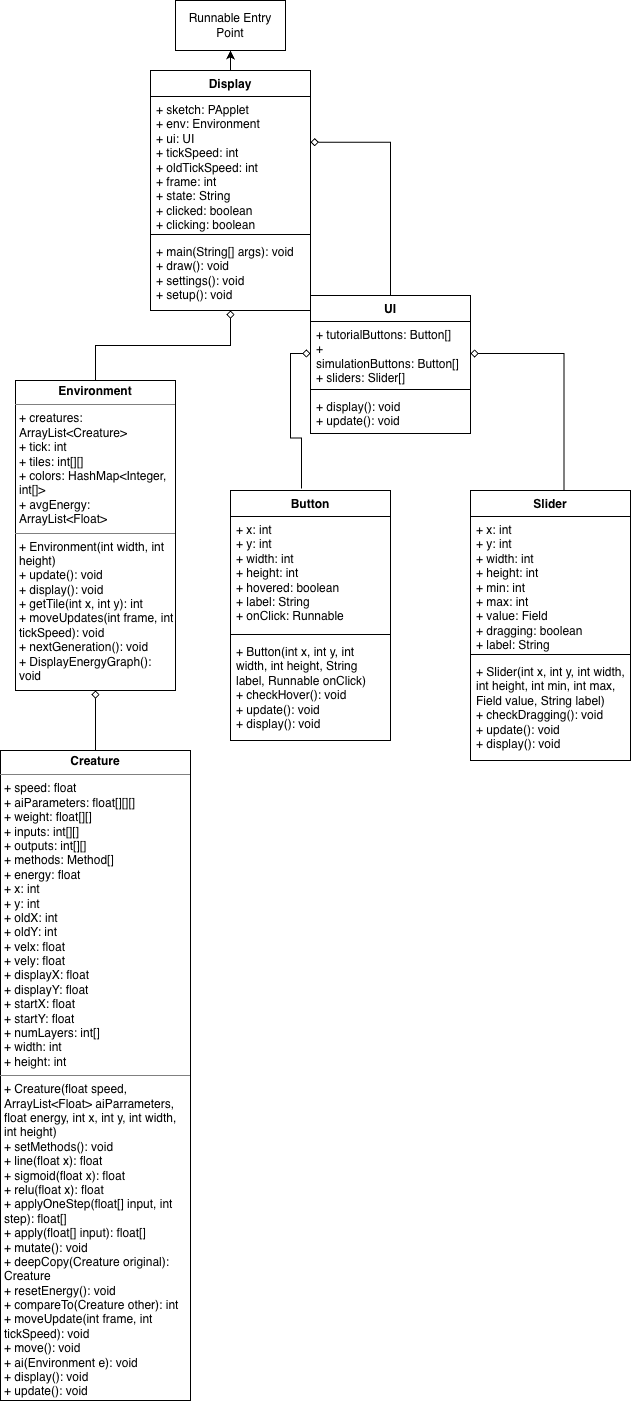

The diagram above was exported from draw.io. Its source (the exported page's mxGraphModel, read from the mxfile embedded in the PNG):
<mxGraphModel dx="607" dy="888" grid="1" gridSize="10" guides="1" tooltips="1" connect="1" arrows="1" fold="1" page="1" pageScale="1" pageWidth="1600" pageHeight="1700" math="0" shadow="0">
  <root>
    <mxCell id="0" />
    <mxCell id="1" parent="0" />
    <mxCell id="pIJfosVu2E7inQYSACC4-1" parent="1" style="html=1;whiteSpace=wrap;" value="Runnable Entry Point" vertex="1">
      <mxGeometry height="50" width="110" x="615" y="50" as="geometry" />
    </mxCell>
    <mxCell id="pIJfosVu2E7inQYSACC4-16" edge="1" parent="1" source="pIJfosVu2E7inQYSACC4-2" style="edgeStyle=orthogonalEdgeStyle;rounded=0;orthogonalLoop=1;jettySize=auto;html=1;exitX=0.5;exitY=0;exitDx=0;exitDy=0;endArrow=diamond;endFill=0;" target="pIJfosVu2E7inQYSACC4-18">
      <mxGeometry relative="1" as="geometry">
        <mxPoint x="670" y="260" as="targetPoint" />
      </mxGeometry>
    </mxCell>
    <mxCell id="pIJfosVu2E7inQYSACC4-2" parent="1" style="verticalAlign=top;align=left;overflow=fill;html=1;whiteSpace=wrap;" value="&lt;p style=&quot;margin:0px;margin-top:4px;text-align:center;&quot;&gt;&lt;b&gt;Environment&lt;/b&gt;&lt;/p&gt;&lt;hr size=&quot;1&quot; style=&quot;border-style:solid;&quot;&gt;&lt;p style=&quot;margin:0px;margin-left:4px;&quot;&gt;+ creatures: ArrayList&amp;lt;Creature&amp;gt;&lt;/p&gt;&lt;p style=&quot;margin:0px;margin-left:4px;&quot;&gt;+ tick: int&lt;/p&gt;&lt;p style=&quot;margin:0px;margin-left:4px;&quot;&gt;+ tiles: int[][]&lt;/p&gt;&lt;p style=&quot;margin:0px;margin-left:4px;&quot;&gt;+ colors: HashMap&amp;lt;Integer, int[]&amp;gt;&lt;/p&gt;&lt;p style=&quot;margin:0px;margin-left:4px;&quot;&gt;+ avgEnergy: ArrayList&amp;lt;Float&amp;gt;&lt;/p&gt;&lt;hr size=&quot;1&quot; style=&quot;border-style:solid;&quot;&gt;&lt;p style=&quot;margin:0px;margin-left:4px;&quot;&gt;+ Environment(int width, int height)&lt;/p&gt;&lt;p style=&quot;margin:0px;margin-left:4px;&quot;&gt;+ update(): void&lt;/p&gt;&lt;p style=&quot;margin:0px;margin-left:4px;&quot;&gt;+ display(): void&lt;/p&gt;&lt;p style=&quot;margin:0px;margin-left:4px;&quot;&gt;+ getTile(int x, int y): int&lt;/p&gt;&lt;p style=&quot;margin:0px;margin-left:4px;&quot;&gt;+ moveUpdates(int frame, int tickSpeed): void&lt;/p&gt;&lt;p style=&quot;margin:0px;margin-left:4px;&quot;&gt;+ nextGeneration(): void&lt;/p&gt;&lt;p style=&quot;margin:0px;margin-left:4px;&quot;&gt;+ DisplayEnergyGraph(): void&lt;/p&gt;" vertex="1">
      <mxGeometry height="310" width="160" x="455" y="430" as="geometry" />
    </mxCell>
    <mxCell id="pIJfosVu2E7inQYSACC4-17" edge="1" parent="1" source="pIJfosVu2E7inQYSACC4-3" style="edgeStyle=orthogonalEdgeStyle;rounded=0;orthogonalLoop=1;jettySize=auto;html=1;exitX=0.5;exitY=0;exitDx=0;exitDy=0;endArrow=diamond;endFill=0;" target="pIJfosVu2E7inQYSACC4-2">
      <mxGeometry relative="1" as="geometry" />
    </mxCell>
    <mxCell id="pIJfosVu2E7inQYSACC4-3" parent="1" style="verticalAlign=top;align=left;overflow=fill;html=1;whiteSpace=wrap;" value="&lt;p style=&quot;margin:0px;margin-top:4px;text-align:center;&quot;&gt;&lt;b&gt;Creature&lt;/b&gt;&lt;/p&gt;&lt;hr size=&quot;1&quot; style=&quot;border-style:solid;&quot;&gt;&lt;p style=&quot;margin:0px;margin-left:4px;&quot;&gt;+ speed: float&lt;/p&gt;&lt;p style=&quot;margin:0px;margin-left:4px;&quot;&gt;+ aiParameters: float[][][]&lt;/p&gt;&lt;p style=&quot;margin:0px;margin-left:4px;&quot;&gt;+ weight: float[][]&lt;/p&gt;&lt;p style=&quot;margin:0px;margin-left:4px;&quot;&gt;+ inputs: int[][]&lt;/p&gt;&lt;p style=&quot;margin:0px;margin-left:4px;&quot;&gt;+ outputs: int[][]&lt;/p&gt;&lt;p style=&quot;margin:0px;margin-left:4px;&quot;&gt;+ methods: Method[]&lt;/p&gt;&lt;p style=&quot;margin:0px;margin-left:4px;&quot;&gt;+ energy: float&lt;/p&gt;&lt;p style=&quot;margin:0px;margin-left:4px;&quot;&gt;+ x: int&lt;/p&gt;&lt;p style=&quot;margin:0px;margin-left:4px;&quot;&gt;+ y: int&lt;/p&gt;&lt;p style=&quot;margin:0px;margin-left:4px;&quot;&gt;+ oldX: int&lt;/p&gt;&lt;p style=&quot;margin:0px;margin-left:4px;&quot;&gt;+ oldY: int&lt;/p&gt;&lt;p style=&quot;margin:0px;margin-left:4px;&quot;&gt;+ velx: float&lt;/p&gt;&lt;p style=&quot;margin:0px;margin-left:4px;&quot;&gt;+ vely: float&lt;/p&gt;&lt;p style=&quot;margin:0px;margin-left:4px;&quot;&gt;+ displayX: float&lt;/p&gt;&lt;p style=&quot;margin:0px;margin-left:4px;&quot;&gt;+ displayY: float&lt;/p&gt;&lt;p style=&quot;margin:0px;margin-left:4px;&quot;&gt;+ startX: float&lt;/p&gt;&lt;p style=&quot;margin:0px;margin-left:4px;&quot;&gt;+ startY: float&lt;/p&gt;&lt;p style=&quot;margin:0px;margin-left:4px;&quot;&gt;+ numLayers: int[]&lt;/p&gt;&lt;p style=&quot;margin:0px;margin-left:4px;&quot;&gt;+ width: int&lt;/p&gt;&lt;p style=&quot;margin:0px;margin-left:4px;&quot;&gt;+ height: int&lt;/p&gt;&lt;hr size=&quot;1&quot; style=&quot;border-style:solid;&quot;&gt;&lt;p style=&quot;margin:0px;margin-left:4px;&quot;&gt;+ Creature(float speed, ArrayList&amp;lt;Float&amp;gt; aiParrameters, float energy, int x, int y, int width, int height)&lt;/p&gt;&lt;p style=&quot;margin:0px;margin-left:4px;&quot;&gt;+ setMethods(): void&lt;/p&gt;&lt;p style=&quot;margin:0px;margin-left:4px;&quot;&gt;+ line(float x): float&lt;/p&gt;&lt;p style=&quot;margin:0px;margin-left:4px;&quot;&gt;+ sigmoid(float x): float&lt;/p&gt;&lt;p style=&quot;margin:0px;margin-left:4px;&quot;&gt;+ relu(float x): float&lt;/p&gt;&lt;p style=&quot;margin:0px;margin-left:4px;&quot;&gt;+ applyOneStep(float[] input, int step): float[]&lt;/p&gt;&lt;p style=&quot;margin:0px;margin-left:4px;&quot;&gt;+ apply(float[] input): float[]&lt;/p&gt;&lt;p style=&quot;margin:0px;margin-left:4px;&quot;&gt;+ mutate(): void&lt;/p&gt;&lt;p style=&quot;margin:0px;margin-left:4px;&quot;&gt;+ deepCopy(Creature original): Creature&lt;/p&gt;&lt;p style=&quot;margin:0px;margin-left:4px;&quot;&gt;+ resetEnergy(): void&lt;/p&gt;&lt;p style=&quot;margin:0px;margin-left:4px;&quot;&gt;+ compareTo(Creature other): int&lt;/p&gt;&lt;p style=&quot;margin:0px;margin-left:4px;&quot;&gt;+ moveUpdate(int frame, int tickSpeed): void&lt;/p&gt;&lt;p style=&quot;margin:0px;margin-left:4px;&quot;&gt;+ move(): void&lt;/p&gt;&lt;p style=&quot;margin:0px;margin-left:4px;&quot;&gt;+ ai(Environment e): void&lt;/p&gt;&lt;p style=&quot;margin:0px;margin-left:4px;&quot;&gt;+ display(): void&lt;br&gt;+ update(): void&lt;/p&gt;" vertex="1">
      <mxGeometry height="650" width="190" x="440" y="800" as="geometry" />
    </mxCell>
    <mxCell id="pIJfosVu2E7inQYSACC4-18" parent="1" style="swimlane;fontStyle=1;align=center;verticalAlign=top;childLayout=stackLayout;horizontal=1;startSize=26;horizontalStack=0;resizeParent=1;resizeParentMax=0;resizeLast=0;collapsible=1;marginBottom=0;whiteSpace=wrap;html=1;" value="Display" vertex="1">
      <mxGeometry height="240" width="160" x="590" y="120" as="geometry" />
    </mxCell>
    <mxCell id="pIJfosVu2E7inQYSACC4-19" parent="pIJfosVu2E7inQYSACC4-18" style="text;strokeColor=none;fillColor=none;align=left;verticalAlign=top;spacingLeft=4;spacingRight=4;overflow=hidden;rotatable=0;points=[[0,0.5],[1,0.5]];portConstraint=eastwest;whiteSpace=wrap;html=1;" value="&lt;div&gt;+ sketch: PApplet&lt;/div&gt;+ env: Environment&lt;div&gt;+ ui: UI&lt;/div&gt;&lt;div&gt;+ tickSpeed: int&lt;/div&gt;&lt;div&gt;+ oldTickSpeed: int&lt;/div&gt;&lt;div&gt;+ frame: int&lt;/div&gt;&lt;div&gt;+ state: String&lt;/div&gt;&lt;div&gt;+ clicked: boolean&lt;/div&gt;&lt;div&gt;+ clicking: boolean&lt;/div&gt;" vertex="1">
      <mxGeometry height="134" width="160" y="26" as="geometry" />
    </mxCell>
    <mxCell id="pIJfosVu2E7inQYSACC4-20" parent="pIJfosVu2E7inQYSACC4-18" style="line;strokeWidth=1;fillColor=none;align=left;verticalAlign=middle;spacingTop=-1;spacingLeft=3;spacingRight=3;rotatable=0;labelPosition=right;points=[];portConstraint=eastwest;strokeColor=inherit;" value="" vertex="1">
      <mxGeometry height="8" width="160" y="160" as="geometry" />
    </mxCell>
    <mxCell id="pIJfosVu2E7inQYSACC4-21" parent="pIJfosVu2E7inQYSACC4-18" style="text;strokeColor=none;fillColor=none;align=left;verticalAlign=top;spacingLeft=4;spacingRight=4;overflow=hidden;rotatable=0;points=[[0,0.5],[1,0.5]];portConstraint=eastwest;whiteSpace=wrap;html=1;" value="&lt;div&gt;+ main(String[] args): void&lt;/div&gt;&lt;div&gt;+ draw(): void&lt;/div&gt;+ settings(): void&lt;div&gt;+ setup(): void&lt;/div&gt;" vertex="1">
      <mxGeometry height="72" width="160" y="168" as="geometry" />
    </mxCell>
    <mxCell id="pIJfosVu2E7inQYSACC4-22" parent="1" style="swimlane;fontStyle=1;align=center;verticalAlign=top;childLayout=stackLayout;horizontal=1;startSize=26;horizontalStack=0;resizeParent=1;resizeParentMax=0;resizeLast=0;collapsible=1;marginBottom=0;whiteSpace=wrap;html=1;" value="UI" vertex="1">
      <mxGeometry height="138" width="160" x="750" y="345" as="geometry" />
    </mxCell>
    <mxCell id="pIJfosVu2E7inQYSACC4-23" parent="pIJfosVu2E7inQYSACC4-22" style="text;strokeColor=none;fillColor=none;align=left;verticalAlign=top;spacingLeft=4;spacingRight=4;overflow=hidden;rotatable=0;points=[[0,0.5],[1,0.5]];portConstraint=eastwest;whiteSpace=wrap;html=1;" value="&lt;div&gt;+ tutorialButtons:&amp;nbsp;&lt;span style=&quot;background-color: transparent; color: light-dark(rgb(0, 0, 0), rgb(255, 255, 255));&quot;&gt;Button[]&lt;/span&gt;&lt;/div&gt;&lt;div&gt;+ simulationButtons:&amp;nbsp;&lt;span style=&quot;background-color: transparent; color: light-dark(rgb(0, 0, 0), rgb(255, 255, 255));&quot;&gt;Button[]&lt;/span&gt;&lt;/div&gt;&lt;div&gt;+ sliders:&amp;nbsp;&lt;span style=&quot;background-color: transparent; color: light-dark(rgb(0, 0, 0), rgb(255, 255, 255));&quot;&gt;Slider[]&lt;/span&gt;&lt;/div&gt;" vertex="1">
      <mxGeometry height="64" width="160" y="26" as="geometry" />
    </mxCell>
    <mxCell id="pIJfosVu2E7inQYSACC4-24" parent="pIJfosVu2E7inQYSACC4-22" style="line;strokeWidth=1;fillColor=none;align=left;verticalAlign=middle;spacingTop=-1;spacingLeft=3;spacingRight=3;rotatable=0;labelPosition=right;points=[];portConstraint=eastwest;strokeColor=inherit;" value="" vertex="1">
      <mxGeometry height="8" width="160" y="90" as="geometry" />
    </mxCell>
    <mxCell id="pIJfosVu2E7inQYSACC4-25" parent="pIJfosVu2E7inQYSACC4-22" style="text;strokeColor=none;fillColor=none;align=left;verticalAlign=top;spacingLeft=4;spacingRight=4;overflow=hidden;rotatable=0;points=[[0,0.5],[1,0.5]];portConstraint=eastwest;whiteSpace=wrap;html=1;" value="+ display(): void&lt;div&gt;+ update(): void&lt;/div&gt;" vertex="1">
      <mxGeometry height="40" width="160" y="98" as="geometry" />
    </mxCell>
    <mxCell id="pIJfosVu2E7inQYSACC4-26" edge="1" parent="1" source="pIJfosVu2E7inQYSACC4-22" style="edgeStyle=orthogonalEdgeStyle;rounded=0;orthogonalLoop=1;jettySize=auto;html=1;exitX=0.5;exitY=0;exitDx=0;exitDy=0;endArrow=diamond;endFill=0;entryX=1;entryY=0.341;entryDx=0;entryDy=0;entryPerimeter=0;" target="pIJfosVu2E7inQYSACC4-19">
      <mxGeometry relative="1" as="geometry">
        <mxPoint x="820" y="300" as="sourcePoint" />
        <mxPoint x="955" y="260" as="targetPoint" />
      </mxGeometry>
    </mxCell>
    <mxCell id="pIJfosVu2E7inQYSACC4-27" edge="1" parent="1" source="pIJfosVu2E7inQYSACC4-18" style="edgeStyle=orthogonalEdgeStyle;rounded=0;orthogonalLoop=1;jettySize=auto;html=1;exitX=0.5;exitY=0;exitDx=0;exitDy=0;endArrow=classic;endFill=1;entryX=0.5;entryY=1;entryDx=0;entryDy=0;" target="pIJfosVu2E7inQYSACC4-1">
      <mxGeometry relative="1" as="geometry">
        <mxPoint x="970" y="170" as="sourcePoint" />
        <mxPoint x="890" y="36" as="targetPoint" />
      </mxGeometry>
    </mxCell>
    <mxCell id="3Bxv_PAYDWg8WSzyWmQi-1" parent="1" style="swimlane;fontStyle=1;align=center;verticalAlign=top;childLayout=stackLayout;horizontal=1;startSize=26;horizontalStack=0;resizeParent=1;resizeParentMax=0;resizeLast=0;collapsible=1;marginBottom=0;whiteSpace=wrap;html=1;" value="Slider" vertex="1">
      <mxGeometry height="270" width="160" x="910" y="540" as="geometry" />
    </mxCell>
    <mxCell id="3Bxv_PAYDWg8WSzyWmQi-2" parent="3Bxv_PAYDWg8WSzyWmQi-1" style="text;strokeColor=none;fillColor=none;align=left;verticalAlign=top;spacingLeft=4;spacingRight=4;overflow=hidden;rotatable=0;points=[[0,0.5],[1,0.5]];portConstraint=eastwest;whiteSpace=wrap;html=1;" value="+ x: int&lt;div&gt;+ y: int&lt;/div&gt;&lt;div&gt;+ width: int&lt;/div&gt;&lt;div&gt;+ height: int&lt;/div&gt;&lt;div&gt;+ min: int&lt;/div&gt;&lt;div&gt;+ max: int&lt;/div&gt;&lt;div&gt;+ value: Field&lt;/div&gt;&lt;div&gt;+ dragging: boolean&lt;/div&gt;&lt;div&gt;+ label: String&lt;/div&gt;" vertex="1">
      <mxGeometry height="134" width="160" y="26" as="geometry" />
    </mxCell>
    <mxCell id="3Bxv_PAYDWg8WSzyWmQi-3" parent="3Bxv_PAYDWg8WSzyWmQi-1" style="line;strokeWidth=1;fillColor=none;align=left;verticalAlign=middle;spacingTop=-1;spacingLeft=3;spacingRight=3;rotatable=0;labelPosition=right;points=[];portConstraint=eastwest;strokeColor=inherit;" value="" vertex="1">
      <mxGeometry height="8" width="160" y="160" as="geometry" />
    </mxCell>
    <mxCell id="3Bxv_PAYDWg8WSzyWmQi-4" parent="3Bxv_PAYDWg8WSzyWmQi-1" style="text;strokeColor=none;fillColor=none;align=left;verticalAlign=top;spacingLeft=4;spacingRight=4;overflow=hidden;rotatable=0;points=[[0,0.5],[1,0.5]];portConstraint=eastwest;whiteSpace=wrap;html=1;" value="+ Slider(int x, int y, int width, int height, int min, int max, Field value, String label)&lt;div&gt;+ checkDragging(): void&lt;/div&gt;&lt;div&gt;+ update(): void&lt;/div&gt;&lt;div&gt;+ display(): void&lt;/div&gt;" vertex="1">
      <mxGeometry height="102" width="160" y="168" as="geometry" />
    </mxCell>
    <mxCell id="3Bxv_PAYDWg8WSzyWmQi-5" parent="1" style="swimlane;fontStyle=1;align=center;verticalAlign=top;childLayout=stackLayout;horizontal=1;startSize=26;horizontalStack=0;resizeParent=1;resizeParentMax=0;resizeLast=0;collapsible=1;marginBottom=0;whiteSpace=wrap;html=1;" value="Button" vertex="1">
      <mxGeometry height="250" width="160" x="670" y="540" as="geometry" />
    </mxCell>
    <mxCell id="3Bxv_PAYDWg8WSzyWmQi-6" parent="3Bxv_PAYDWg8WSzyWmQi-5" style="text;strokeColor=none;fillColor=none;align=left;verticalAlign=top;spacingLeft=4;spacingRight=4;overflow=hidden;rotatable=0;points=[[0,0.5],[1,0.5]];portConstraint=eastwest;whiteSpace=wrap;html=1;" value="+ x: int&lt;div&gt;+ y: int&lt;/div&gt;&lt;div&gt;+ width: int&lt;/div&gt;&lt;div&gt;+ height: int&lt;/div&gt;&lt;div&gt;+ hovered: boolean&lt;/div&gt;&lt;div&gt;+ label: String&lt;/div&gt;&lt;div&gt;+ onClick: Runnable&lt;/div&gt;" vertex="1">
      <mxGeometry height="114" width="160" y="26" as="geometry" />
    </mxCell>
    <mxCell id="3Bxv_PAYDWg8WSzyWmQi-7" parent="3Bxv_PAYDWg8WSzyWmQi-5" style="line;strokeWidth=1;fillColor=none;align=left;verticalAlign=middle;spacingTop=-1;spacingLeft=3;spacingRight=3;rotatable=0;labelPosition=right;points=[];portConstraint=eastwest;strokeColor=inherit;" value="" vertex="1">
      <mxGeometry height="8" width="160" y="140" as="geometry" />
    </mxCell>
    <mxCell id="3Bxv_PAYDWg8WSzyWmQi-8" parent="3Bxv_PAYDWg8WSzyWmQi-5" style="text;strokeColor=none;fillColor=none;align=left;verticalAlign=top;spacingLeft=4;spacingRight=4;overflow=hidden;rotatable=0;points=[[0,0.5],[1,0.5]];portConstraint=eastwest;whiteSpace=wrap;html=1;" value="+ Button(int x, int y, int width, int height, String label, Runnable onClick)&lt;div&gt;+ checkHover(): void&lt;/div&gt;&lt;div&gt;+ update(): void&lt;/div&gt;&lt;div&gt;+ display(): void&lt;/div&gt;" vertex="1">
      <mxGeometry height="102" width="160" y="148" as="geometry" />
    </mxCell>
    <mxCell id="3Bxv_PAYDWg8WSzyWmQi-9" edge="1" parent="1" source="3Bxv_PAYDWg8WSzyWmQi-1" style="edgeStyle=orthogonalEdgeStyle;rounded=0;orthogonalLoop=1;jettySize=auto;html=1;exitX=0.585;exitY=-0.002;exitDx=0;exitDy=0;endArrow=diamond;endFill=0;entryX=1;entryY=0.5;entryDx=0;entryDy=0;exitPerimeter=0;" target="pIJfosVu2E7inQYSACC4-23">
      <mxGeometry relative="1" as="geometry">
        <mxPoint x="1010" y="390" as="sourcePoint" />
        <mxPoint x="930" y="220" as="targetPoint" />
      </mxGeometry>
    </mxCell>
    <mxCell id="3Bxv_PAYDWg8WSzyWmQi-10" edge="1" parent="1" source="3Bxv_PAYDWg8WSzyWmQi-5" style="edgeStyle=orthogonalEdgeStyle;rounded=0;orthogonalLoop=1;jettySize=auto;html=1;exitX=0.444;exitY=-0.008;exitDx=0;exitDy=0;endArrow=diamond;endFill=0;entryX=0;entryY=0.5;entryDx=0;entryDy=0;exitPerimeter=0;" target="pIJfosVu2E7inQYSACC4-23">
      <mxGeometry relative="1" as="geometry">
        <mxPoint x="770" y="560" as="sourcePoint" />
        <mxPoint x="690" y="390" as="targetPoint" />
      </mxGeometry>
    </mxCell>
  </root>
</mxGraphModel>